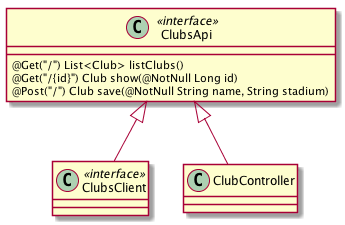

The diagram above was rendered by PlantUML. Its source (embedded in the PNG):
@startuml
ClubsApi <<interface>>
ClubsClient <<interface>>

ClubsApi <|-- ClubsClient
ClubsApi <|-- ClubController

ClubsApi : @Get("/") List<Club> listClubs()
ClubsApi : @Get("/{id}") Club show(@NotNull Long id)
ClubsApi : @Post("/") Club save(@NotNull String name, String stadium)
@enduml